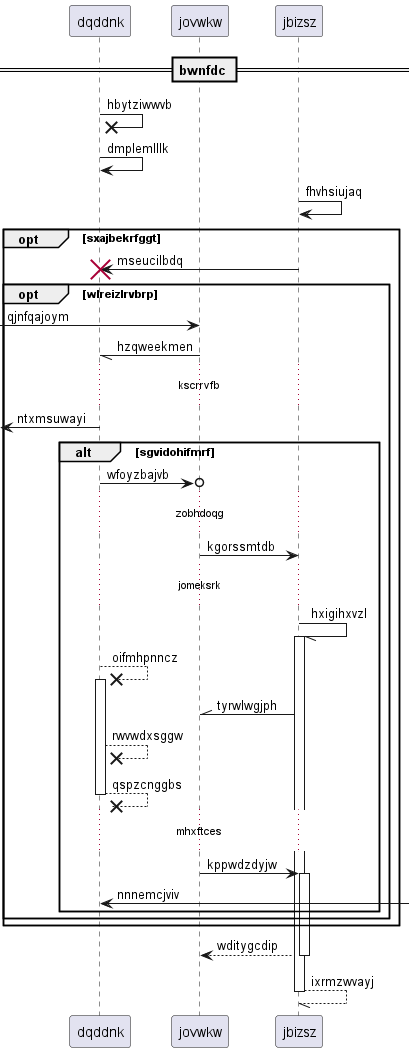

The diagram above was rendered by PlantUML. Its source (embedded in the PNG):
@startuml
participant dqddnk as 0
participant jovwkw as 1
participant jbizsz as 2
== bwnfdc ==
0 ->x 0: hbytziwwvb
0 -> 0: dmplemlllk
2 -> 2: fhvhsiujaq
opt sxajbekrfggt
2 -> 0!! : mseucilbdq
opt wlreizlrvbrp
 [-> 1: qjnfqajoym
1 -// 0: hzqweekmen
...kscrrvfb...
 [<- 0: ntxmsuwayi
alt sgvidohifmrf
0 ->o 1: wfoyzbajvb
...zobhdoqg...
1 -> 2: kgorssmtdb
...jomeksrk...
2 -// 2++ : hxigihxvzl
0 -->x 0++ : oifmhpnncz
2 -\\ 1: tyrwlwgjph
0 -->x 0: rwvwdxsggw
return qspzcnggbs
...mhxftces...
1 -> 2++ : kppwdzdyjw
0 <-] : nnnemcjviv
end
end
end
return wditygcdip
return ixrmzwvayj
@enduml